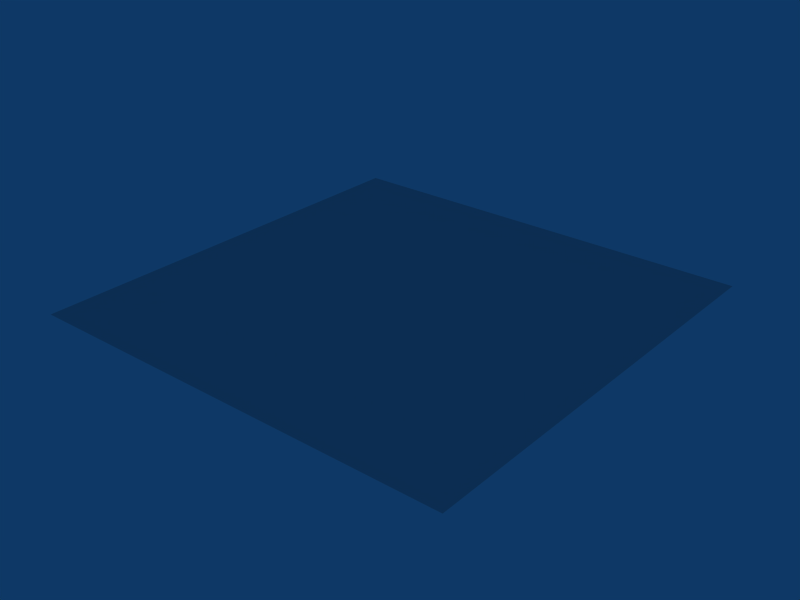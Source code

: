 # Source: chaoGrama.blend  (saved by Blender 2.49.2; exported with 4.5.12 LTS)
import bpy
from mathutils import Matrix  # noqa: F401  (used for matrix-valued properties, if any)

bpy.ops.wm.read_factory_settings(use_empty=True)
scene = bpy.context.scene
scene.name = 'Scene'

# ---- collections
col_collection_1 = bpy.data.collections.new('Collection 1'); scene.collection.children.link(col_collection_1)

# ---- world
world_world = bpy.data.worlds.new('World'); scene.world = world_world
world_world.color = (0.05656, 0.2208, 0.4)
world_world.use_sun_shadow = False
world_world.sun_shadow_jitter_overblur = 0.0
world_world.cycles.sampling_method = 'MANUAL'
world_world.cycles.sample_map_resolution = 256

# ---- meshes
me_plane = bpy.data.meshes.new('Plane')
me_plane.from_pydata([(50.0, 50.0, 0.0), (50.0, -50.0, 0.0), (-50.0, -50.0, 0.0), (-50.0, 50.0, 0.0)], [], [(0, 3, 2, 1)])
_uv = me_plane.uv_layers.new(name='UVTex')
_uv.uv.foreach_set('vector', [3.125, 3.125, -2.125, 3.125, -2.125, -2.125, 3.125, -2.125])
me_plane.use_remesh_preserve_volume = False
me_plane.use_remesh_preserve_attributes = False
me_plane.use_mirror_vertex_groups = False
me_plane.update()

# ---- objects
ob_plane = bpy.data.objects.new('Plane', me_plane)

# ---- transforms, parenting, visibility, modifiers, constraints
ob_plane.location = (0.0, 0.0, 0.0)
ob_plane.lock_rotations_4d = False
ob_plane.empty_display_type = 'ARROWS'
ob_plane.lineart.crease_threshold = 0.0

# ---- collection membership
col_collection_1.objects.link(ob_plane)

# ---- scene / render settings (as saved in the file)
scene.frame_start = 1; scene.frame_end = 250; scene.frame_set(1)
scene.render.engine = 'BLENDER_EEVEE_NEXT'
scene.render.image_settings.file_format = 'JPEG'
scene.render.image_settings.color_mode = 'RGB'
scene.render.image_settings.compression = 90
scene.render.resolution_x = 800
scene.render.resolution_y = 600
scene.render.pixel_aspect_x = 100.0
scene.render.pixel_aspect_y = 100.0
scene.render.fps = 25
scene.render.dither_intensity = 0.0
scene.render.use_compositing = False
scene.render.use_sequencer = False
scene.render.bake_margin = 2
scene.render.bake_bias = 0.0
scene.render.use_stamp_time = False
scene.render.use_stamp_date = False
scene.render.use_stamp_frame = False
scene.render.use_stamp_camera = False
scene.render.use_stamp_scene = False
scene.render.use_stamp_filename = False
scene.render.use_stamp_render_time = False
scene.render.stamp_font_size = 0
scene.cycles.use_denoising = False
scene.cycles.samples = 10
scene.cycles.sampling_pattern = 'TABULATED_SOBOL'
scene.cycles.light_sampling_threshold = 0.0
scene.cycles.use_adaptive_sampling = False
scene.cycles.use_light_tree = False
scene.cycles.blur_glossy = 0.0
scene.cycles.volume_bounces = 1
scene.cycles.pixel_filter_type = 'GAUSSIAN'
scene.cycles.sample_clamp_indirect = 0.0
scene.view_settings.view_transform = 'Raw'
bpy.context.view_layer.update()

# ---- added for rendering (the .blend has no active camera): camera
cam_auto = bpy.data.cameras.new('AutoCamera')
cam_auto.lens = 50.0
cam_auto.sensor_width = 36.0
cam_auto.clip_end = 2296.35
ob_auto_camera = bpy.data.objects.new('AutoCamera', cam_auto)
scene.collection.objects.link(ob_auto_camera)
ob_auto_camera.location = (130.847, -157.016, 104.677)
ob_auto_camera.rotation_euler = (1.09748, -7.21219e-08, 0.694738)
scene.camera = ob_auto_camera
bpy.context.view_layer.update()
